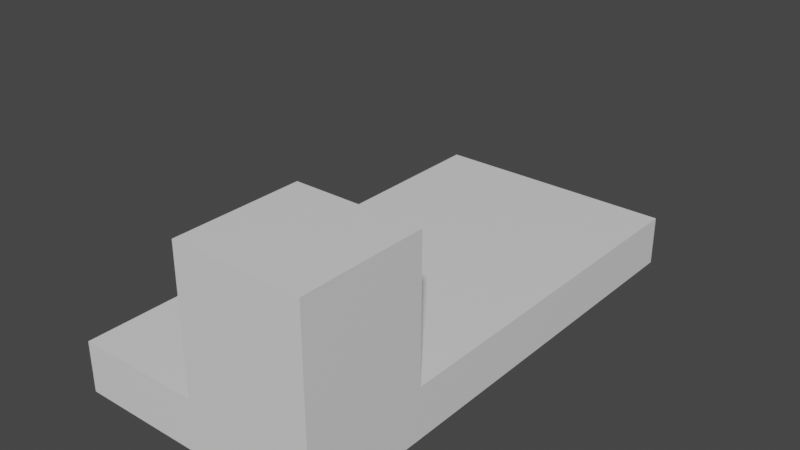 # Source: control01.blend  (saved by Blender 3.0.42; exported with 4.5.12 LTS)
import bpy
from mathutils import Matrix  # noqa: F401  (used for matrix-valued properties, if any)

bpy.ops.wm.read_factory_settings(use_empty=True)
scene = bpy.context.scene
scene.name = 'Scene'

# ---- collections
col_collection = bpy.data.collections.new('Collection'); scene.collection.children.link(col_collection)

# ---- materials (node trees are filled in below, after node groups)
mat_scenery_base_plaster = bpy.data.materials.new('SCENERY_BASE_PLASTER')
mat_scenery_base_plaster.alpha_threshold = 0.0
mat_scenery_base_plaster.use_transparent_shadow = False
mat_scenery_base_plaster.line_color = (0.0, 0.0, 0.0, 1.0)
mat_glass = bpy.data.materials.new('GLASS')
mat_glass.alpha_threshold = 0.0
mat_glass.use_transparent_shadow = False
mat_glass.line_color = (0.0, 0.0, 0.0, 1.0)
mat_scenery_road_secondary = bpy.data.materials.new('SCENERY_ROAD_SECONDARY')
mat_scenery_road_secondary.alpha_threshold = 0.0
mat_scenery_road_secondary.use_transparent_shadow = False
mat_scenery_road_secondary.line_color = (0.0, 0.0, 0.0, 1.0)
mat_scenery_road_main = bpy.data.materials.new('SCENERY_ROAD_MAIN')
mat_scenery_road_main.alpha_threshold = 0.0
mat_scenery_road_main.use_transparent_shadow = False
mat_scenery_road_main.line_color = (0.0, 0.0, 0.0, 1.0)
mat_light_red = bpy.data.materials.new('LIGHT_RED')
mat_light_red.alpha_threshold = 0.0
mat_light_red.use_transparent_shadow = False
mat_light_red.line_color = (0.0, 0.0, 0.0, 1.0)
mat_light_yellow = bpy.data.materials.new('LIGHT_YELLOW')
mat_light_yellow.alpha_threshold = 0.0
mat_light_yellow.use_transparent_shadow = False
mat_light_yellow.line_color = (0.0, 0.0, 0.0, 1.0)

# ---- material node trees
mat_scenery_base_plaster.use_nodes = True; mat_scenery_base_plaster.node_tree.nodes.clear()
_N = mat_scenery_base_plaster.node_tree.nodes; _L = mat_scenery_base_plaster.node_tree.links
n0 = _N.new('ShaderNodeOutputMaterial'); n0.name = 'Material Output'; n0.location = (300, 300)
n1 = _N.new('ShaderNodeBsdfPrincipled'); n1.name = 'Principled BSDF'; n1.location = (10, 300)
n1.distribution = 'GGX'
n1.subsurface_method = 'RANDOM_WALK_SKIN'
n1.inputs[2].default_value = 0.4
n1.inputs[3].default_value = 1.45
n1.inputs[27].default_value = (0.0, 0.0, 0.0, 1.0)
n1.inputs[28].default_value = 1.0
_L.new(n1.outputs[0], n0.inputs[0])
n0.is_active_output = True
mat_glass.use_nodes = True; mat_glass.node_tree.nodes.clear()
_N = mat_glass.node_tree.nodes; _L = mat_glass.node_tree.links
n0 = _N.new('ShaderNodeOutputMaterial'); n0.name = 'Material Output'; n0.location = (300, 300)
n1 = _N.new('ShaderNodeBsdfPrincipled'); n1.name = 'Principled BSDF'; n1.location = (10, 300)
n1.distribution = 'GGX'
n1.subsurface_method = 'RANDOM_WALK_SKIN'
n1.inputs[2].default_value = 0.4
n1.inputs[3].default_value = 1.45
n1.inputs[27].default_value = (0.0, 0.0, 0.0, 1.0)
n1.inputs[28].default_value = 1.0
_L.new(n1.outputs[0], n0.inputs[0])
n0.is_active_output = True
mat_scenery_road_secondary.use_nodes = True; mat_scenery_road_secondary.node_tree.nodes.clear()
_N = mat_scenery_road_secondary.node_tree.nodes; _L = mat_scenery_road_secondary.node_tree.links
n0 = _N.new('ShaderNodeOutputMaterial'); n0.name = 'Material Output'; n0.location = (300, 300)
n1 = _N.new('ShaderNodeBsdfPrincipled'); n1.name = 'Principled BSDF'; n1.location = (10, 300)
n1.distribution = 'GGX'
n1.subsurface_method = 'RANDOM_WALK_SKIN'
n1.inputs[2].default_value = 0.4
n1.inputs[3].default_value = 1.45
n1.inputs[27].default_value = (0.0, 0.0, 0.0, 1.0)
n1.inputs[28].default_value = 1.0
_L.new(n1.outputs[0], n0.inputs[0])
n0.is_active_output = True
mat_scenery_road_main.use_nodes = True; mat_scenery_road_main.node_tree.nodes.clear()
_N = mat_scenery_road_main.node_tree.nodes; _L = mat_scenery_road_main.node_tree.links
n0 = _N.new('ShaderNodeOutputMaterial'); n0.name = 'Material Output'; n0.location = (300, 300)
n1 = _N.new('ShaderNodeBsdfPrincipled'); n1.name = 'Principled BSDF'; n1.location = (10, 300)
n1.distribution = 'GGX'
n1.subsurface_method = 'RANDOM_WALK_SKIN'
n1.inputs[2].default_value = 0.4
n1.inputs[3].default_value = 1.45
n1.inputs[27].default_value = (0.0, 0.0, 0.0, 1.0)
n1.inputs[28].default_value = 1.0
_L.new(n1.outputs[0], n0.inputs[0])
n0.is_active_output = True
mat_light_red.use_nodes = True; mat_light_red.node_tree.nodes.clear()
_N = mat_light_red.node_tree.nodes; _L = mat_light_red.node_tree.links
n0 = _N.new('ShaderNodeOutputMaterial'); n0.name = 'Material Output'; n0.location = (300, 300)
n1 = _N.new('ShaderNodeBsdfPrincipled'); n1.name = 'Principled BSDF'; n1.location = (10, 300)
n1.distribution = 'GGX'
n1.subsurface_method = 'RANDOM_WALK_SKIN'
n1.inputs[2].default_value = 0.4
n1.inputs[3].default_value = 1.45
n1.inputs[27].default_value = (0.0, 0.0, 0.0, 1.0)
n1.inputs[28].default_value = 1.0
_L.new(n1.outputs[0], n0.inputs[0])
n0.is_active_output = True
mat_light_yellow.use_nodes = True; mat_light_yellow.node_tree.nodes.clear()
_N = mat_light_yellow.node_tree.nodes; _L = mat_light_yellow.node_tree.links
n0 = _N.new('ShaderNodeOutputMaterial'); n0.name = 'Material Output'; n0.location = (300, 300)
n1 = _N.new('ShaderNodeBsdfPrincipled'); n1.name = 'Principled BSDF'; n1.location = (10, 300)
n1.distribution = 'GGX'
n1.subsurface_method = 'RANDOM_WALK_SKIN'
n1.inputs[2].default_value = 0.4
n1.inputs[3].default_value = 1.45
n1.inputs[27].default_value = (0.0, 0.0, 0.0, 1.0)
n1.inputs[28].default_value = 1.0
_L.new(n1.outputs[0], n0.inputs[0])
n0.is_active_output = True

# ---- world
world_world = bpy.data.worlds.new('World'); scene.world = world_world
world_world.use_nodes = True; world_world.node_tree.nodes.clear()
_N = world_world.node_tree.nodes; _L = world_world.node_tree.links
n0 = _N.new('ShaderNodeOutputWorld'); n0.name = 'World Output'; n0.location = (300, 300)
n1 = _N.new('ShaderNodeBackground'); n1.name = 'Background'; n1.location = (10, 300)
n1.inputs[0].default_value = (0.05088, 0.05088, 0.05088, 1.0)
_L.new(n1.outputs[0], n0.inputs[0])
n0.is_active_output = True
world_world.color = (0.05088, 0.05088, 0.05088)
world_world.use_sun_shadow = False
world_world.sun_shadow_jitter_overblur = 0.0

# ---- meshes
me_cube = bpy.data.meshes.new('Cube')
me_cube.from_pydata([(10.0, 20.0, 4.0), (10.0, 20.0, 0.0), (10.0, -20.0, 4.0), (10.0, -20.0, 0.0), (-10.0, 20.0, 4.0), (-10.0, 20.0, 0.0), (-10.0, -20.0, 4.0), (-10.0, -20.0, 0.0), (0.0, -20.0, 4.0), (0.0, -20.0, 0.0), (10.0, -10.0, 4.0), (10.0, -10.0, 0.0), (0.0, -10.0, 4.0), (10.0, -10.0, 11.0), (10.0, -20.0, 11.0), (0.0, -20.0, 11.0), (0.0, -10.0, 11.0)], [], [(11, 10, 2, 3), (3, 2, 8, 9), (12, 8, 15, 16), (10, 12, 16, 13), (8, 2, 14, 15), (2, 10, 13, 14), (1, 0, 10, 11), (7, 6, 4, 5), (1, 5, 4, 0), (7, 9, 8, 6)])
_uv = me_cube.uv_layers.new(name='UVMap')
_uv.uv.foreach_set('vector', [0.375, 0.6875, 0.625, 0.6875, 0.625, 0.75, 0.375, 0.75, 0.375, 0.75, 0.625, 0.75, 0.625, 0.875, 0.375, 0.875, 0.75, 0.6875, 0.75, 0.75, 0.75, 0.75, 0.75, 0.6875, 0.625, 0.6875, 0.75, 0.6875, 0.75, 0.6875, 0.625, 0.6875, 0.625, 0.875, 0.625, 0.75, 0.625, 0.75, 0.625, 0.875, 0.625, 0.75, 0.625, 0.6875, 0.625, 0.6875, 0.625, 0.75, 0.375, 0.5, 0.625, 0.5, 0.625, 0.6875, 0.375, 0.6875, 0.375, 1.0, 0.625, 1.0, 0.625, 0.25, 0.375, 0.25, 0.375, 0.5, 0.375, 0.25, 0.625, 0.25, 0.625, 0.5, 0.375, 1.0, 0.375, 0.875, 0.625, 0.875, 0.625, 1.0])
me_cube.materials.append(mat_scenery_base_plaster)
me_cube.use_remesh_preserve_volume = False
me_cube.use_remesh_preserve_attributes = False
me_cube.use_mirror_vertex_groups = False
me_cube.update()
me_cube_001 = bpy.data.meshes.new('Cube.001')
me_cube_001.from_pydata([(10.0, -10.0, 11.0), (10.0, -20.0, 11.0), (0.0, -20.0, 11.0), (0.0, -10.0, 11.0), (10.0, -10.0, 15.0), (10.0, -20.0, 15.0), (0.0, -20.0, 15.0), (0.0, -10.0, 15.0)], [], [(0, 3, 7, 4), (2, 1, 5, 6), (3, 2, 6, 7), (1, 0, 4, 5)])
_uv = me_cube_001.uv_layers.new(name='UVMap')
_uv.uv.foreach_set('vector', [0.625, 0.6875, 0.75, 0.6875, 0.75, 0.6875, 0.625, 0.6875, 0.625, 0.875, 0.625, 0.75, 0.625, 0.75, 0.625, 0.875, 0.75, 0.6875, 0.75, 0.75, 0.75, 0.75, 0.75, 0.6875, 0.625, 0.75, 0.625, 0.6875, 0.625, 0.6875, 0.625, 0.75])
me_cube_001.materials.append(mat_glass)
me_cube_001.use_remesh_preserve_volume = False
me_cube_001.use_remesh_preserve_attributes = False
me_cube_001.use_mirror_vertex_groups = False
me_cube_001.update()
me_cube_002 = bpy.data.meshes.new('Cube.002')
me_cube_002.from_pydata([(10.0, -10.0, 15.0), (10.0, -20.0, 15.0), (0.0, -20.0, 15.0), (0.0, -10.0, 15.0), (10.0, 20.0, 4.0), (-10.0, 20.0, 4.0), (-10.0, -20.0, 4.0), (0.0, -20.0, 4.0), (6.0, 20.0, 4.0), (10.0, -10.0, 4.0), (-10.0, -10.0, 4.0), (0.0, -10.0, 4.0), (-10.0, -6.0, 4.0), (-10.0, 16.0, 4.0), (10.0, 16.0, 4.0), (10.0, -6.0, 4.0), (6.0, 16.0, 4.0), (6.0, -6.0, 4.0), (-6.0, -20.0, 4.0), (-6.0, 20.0, 4.0), (-6.0, -10.0, 4.0), (-6.0, 16.0, 4.0), (-6.0, -6.0, 4.0)], [], [(0, 3, 2, 1), (20, 10, 6, 18), (15, 17, 11, 9), (22, 12, 10, 20), (19, 5, 13, 21), (21, 13, 12, 22), (4, 8, 16, 14), (14, 16, 17, 15), (8, 19, 21, 16), (17, 22, 20, 11), (11, 20, 18, 7)])
_uv = me_cube_002.uv_layers.new(name='UVMap')
_uv.uv.foreach_set('vector', [0.625, 0.6875, 0.75, 0.6875, 0.75, 0.75, 0.625, 0.75, 0.8125, 0.6875, 0.875, 0.6875, 0.875, 0.75, 0.8125, 0.75, 0.625, 0.625, 0.75, 0.625, 0.75, 0.6875, 0.625, 0.6875, 0.8125, 0.625, 0.875, 0.625, 0.875, 0.6875, 0.8125, 0.6875, 0.8125, 0.5, 0.875, 0.5, 0.875, 0.5625, 0.8125, 0.5625, 0.8125, 0.5625, 0.875, 0.5625, 0.875, 0.625, 0.8125, 0.625, 0.625, 0.5, 0.75, 0.5, 0.75, 0.5625, 0.625, 0.5625, 0.625, 0.5625, 0.75, 0.5625, 0.75, 0.625, 0.625, 0.625, 0.75, 0.5, 0.8125, 0.5, 0.8125, 0.5625, 0.75, 0.5625, 0.75, 0.625, 0.8125, 0.625, 0.8125, 0.6875, 0.75, 0.6875, 0.75, 0.6875, 0.8125, 0.6875, 0.8125, 0.75, 0.75, 0.75])
me_cube_002.materials.append(mat_scenery_road_secondary)
me_cube_002.use_remesh_preserve_volume = False
me_cube_002.use_remesh_preserve_attributes = False
me_cube_002.use_mirror_vertex_groups = False
me_cube_002.update()
me_cube_003 = bpy.data.meshes.new('Cube.003')
me_cube_003.from_pydata([(6.0, 16.0, 4.0), (6.0, -6.0, 4.0), (-6.0, 16.0, 4.0), (-6.0, -6.0, 4.0)], [], [(0, 2, 3, 1)])
_uv = me_cube_003.uv_layers.new(name='UVMap')
_uv.uv.foreach_set('vector', [0.75, 0.5625, 0.8125, 0.5625, 0.8125, 0.625, 0.75, 0.625])
me_cube_003.materials.append(mat_scenery_road_main)
me_cube_003.use_remesh_preserve_volume = False
me_cube_003.use_remesh_preserve_attributes = False
me_cube_003.use_mirror_vertex_groups = False
me_cube_003.update()
me_cube_005 = bpy.data.meshes.new('Cube.005')
me_cube_005.from_pydata([(10.5, -9.5, 14.0), (10.5, -20.5, 14.0), (-0.5, -20.5, 14.0), (-0.5, -9.5, 14.0)], [(0, 1), (1, 2), (3, 2), (3, 0)], [])
_uv = me_cube_005.uv_layers.new(name='UVMap')
_uv.uv.foreach_set('vector', [])
me_cube_005.materials.append(mat_glass)
me_cube_005.use_remesh_preserve_volume = False
me_cube_005.use_remesh_preserve_attributes = False
me_cube_005.use_mirror_vertex_groups = False
me_cube_005.update()
me_cube_006 = bpy.data.meshes.new('Cube.006')
me_cube_006.from_pydata([(10.5, -9.5, 16.0), (10.5, -20.5, 16.0), (-0.5, -20.5, 16.0), (-0.5, -9.5, 16.0)], [], [])
_uv = me_cube_006.uv_layers.new(name='UVMap')
_uv.uv.foreach_set('vector', [])
me_cube_006.materials.append(mat_light_red)
me_cube_006.use_remesh_preserve_volume = False
me_cube_006.use_remesh_preserve_attributes = False
me_cube_006.use_mirror_vertex_groups = False
me_cube_006.update()
me_cube_007 = bpy.data.meshes.new('Cube.007')
me_cube_007.from_pydata([(10.5, 20.5, 4.5), (10.5, -20.5, 4.5), (-10.5, 20.5, 4.5), (-10.5, -20.5, 4.5)], [], [])
_uv = me_cube_007.uv_layers.new(name='UVMap')
_uv.uv.foreach_set('vector', [])
me_cube_007.materials.append(mat_light_yellow)
me_cube_007.use_remesh_preserve_volume = False
me_cube_007.use_remesh_preserve_attributes = False
me_cube_007.use_mirror_vertex_groups = False
me_cube_007.update()

# ---- objects
ob_0_building = bpy.data.objects.new('0_Building', me_cube)
ob_1_glass = bpy.data.objects.new('1_Glass', me_cube_001)
ob_2_roof = bpy.data.objects.new('2_Roof', me_cube_002)
ob_3_roofdark = bpy.data.objects.new('3_RoofDark', me_cube_003)
ob_4_glassdeco = bpy.data.objects.new('4_GlassDeco', me_cube_005)
ob_6_lightsred = bpy.data.objects.new('6_LightsRed', me_cube_006)
ob_5_lightsyellow = bpy.data.objects.new('5_LightsYellow', me_cube_007)

# ---- transforms, parenting, visibility, modifiers, constraints
ob_0_building.location = (0.0, 0.0, 0.0)
ob_0_building.lock_rotations_4d = False
ob_0_building.empty_display_type = 'ARROWS'
ob_0_building.lineart.crease_threshold = 0.0
ob_1_glass.location = (0.0, 0.0, 0.0)
ob_1_glass.lock_rotations_4d = False
ob_1_glass.empty_display_type = 'ARROWS'
ob_1_glass.lineart.crease_threshold = 0.0
ob_2_roof.location = (0.0, 0.0, 0.0)
ob_2_roof.lock_rotations_4d = False
ob_2_roof.empty_display_type = 'ARROWS'
ob_2_roof.lineart.crease_threshold = 0.0
ob_3_roofdark.location = (0.0, 0.0, 0.0)
ob_3_roofdark.lock_rotations_4d = False
ob_3_roofdark.empty_display_type = 'ARROWS'
ob_3_roofdark.lineart.crease_threshold = 0.0
ob_4_glassdeco.location = (0.0, 0.0, 0.0)
ob_4_glassdeco.lock_rotations_4d = False
ob_4_glassdeco.empty_display_type = 'ARROWS'
ob_4_glassdeco.lineart.crease_threshold = 0.0
ob_6_lightsred.location = (0.0, 0.0, 0.0)
ob_6_lightsred.lock_rotations_4d = False
ob_6_lightsred.empty_display_type = 'ARROWS'
ob_6_lightsred.lineart.crease_threshold = 0.0
ob_5_lightsyellow.location = (0.0, 0.0, 0.0)
ob_5_lightsyellow.lock_rotations_4d = False
ob_5_lightsyellow.empty_display_type = 'ARROWS'
ob_5_lightsyellow.lineart.crease_threshold = 0.0

# ---- collection membership
col_collection.objects.link(ob_0_building)
col_collection.objects.link(ob_1_glass)
col_collection.objects.link(ob_2_roof)
col_collection.objects.link(ob_3_roofdark)
col_collection.objects.link(ob_4_glassdeco)
col_collection.objects.link(ob_6_lightsred)
col_collection.objects.link(ob_5_lightsyellow)

# ---- scene / render settings (as saved in the file)
scene.frame_start = 1; scene.frame_end = 250; scene.frame_set(1)
scene.render.engine = 'BLENDER_EEVEE_NEXT'
scene.cycles.sampling_pattern = 'TABULATED_SOBOL'
scene.cycles.use_light_tree = False
scene.view_settings.view_transform = 'Filmic'
bpy.context.view_layer.update()

# ---- added for rendering (the .blend has no active camera and no usable light): camera, sun
cam_auto = bpy.data.cameras.new('AutoCamera')
cam_auto.lens = 50.0
cam_auto.sensor_width = 36.0
cam_auto.clip_end = 1000.0
ob_auto_camera = bpy.data.objects.new('AutoCamera', cam_auto)
scene.collection.objects.link(ob_auto_camera)
ob_auto_camera.location = (45.1183, -54.142, 44.0947)
ob_auto_camera.rotation_euler = (1.09748, -7.21219e-08, 0.694738)
scene.camera = ob_auto_camera
light_auto_sun = bpy.data.lights.new('AutoSun', 'SUN')
light_auto_sun.energy = 3.0
light_auto_sun.angle = 0.0523599
ob_auto_sun = bpy.data.objects.new('AutoSun', light_auto_sun)
scene.collection.objects.link(ob_auto_sun)
ob_auto_sun.rotation_euler = (0.872665, 0.174533, 0.523599)
bpy.context.view_layer.update()
